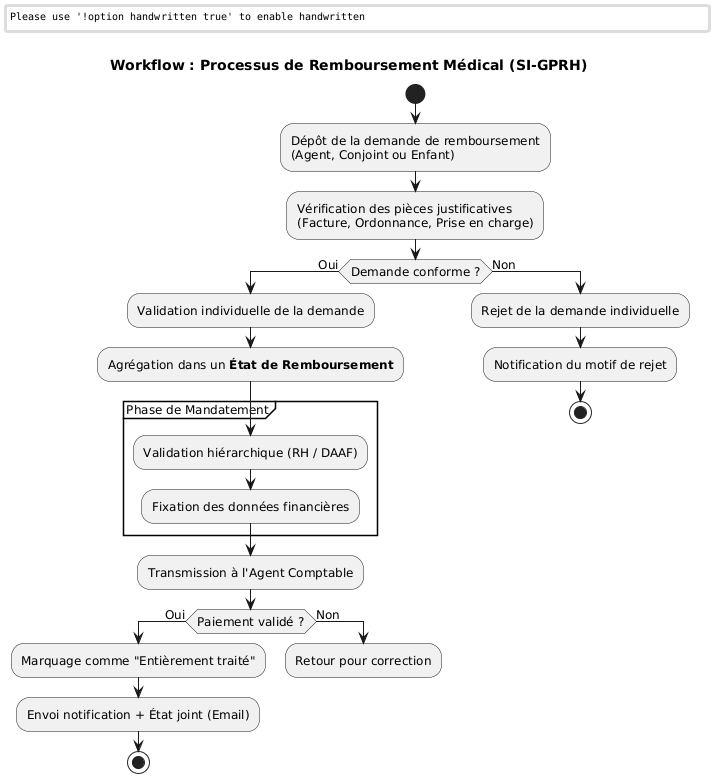

The diagram above was rendered by PlantUML. Its source (embedded in the PNG):
@startuml
skinparam handwritten false
skinparam monochrome true
skinparam packageStyle rectangle
skinparam shadowing false
skinparam defaultFontName Arial
skinparam defaultFontSize 12

title Workflow : Processus de Remboursement Médical (SI-GPRH)

start

:Dépôt de la demande de remboursement\n(Agent, Conjoint ou Enfant);
:Vérification des pièces justificatives\n(Facture, Ordonnance, Prise en charge);

if (Demande conforme ?) then (Oui)
  :Validation individuelle de la demande;
  :Agrégation dans un **État de Remboursement**;
  
  partition "Phase de Mandatement" {
    :Validation hiérarchique (RH / DAAF);
    :Fixation des données financières;
  }
  
  :Transmission à l'Agent Comptable;
  
  if (Paiement validé ?) then (Oui)
    :Marquage comme "Entièrement traité";
    :Envoi notification + État joint (Email);
    stop
  else (Non)
    :Retour pour correction;
    detach
  endif

else (Non)
  :Rejet de la demande individuelle;
  :Notification du motif de rejet;
  stop
endif

@endum